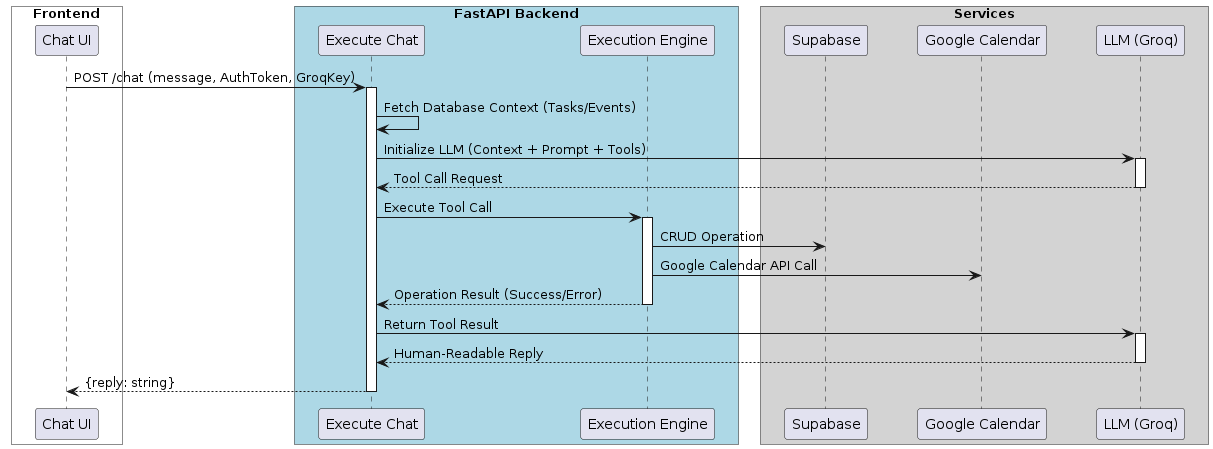

The diagram above was rendered by PlantUML. Its source (embedded in the PNG):
@startuml
skinparam participantPadding 20
skinparam boxPadding 10

box "Frontend" #White
participant "Chat UI" as UI
end box

box "FastAPI Backend" #LightBlue
participant "Execute Chat" as API
participant "Execution Engine" as Engine
end box

box "Services" #LightGray
participant "Supabase" as DB
participant "Google Calendar" as GC
participant "LLM (Groq)" as LLM
end box

UI -> API: POST /chat (message, AuthToken, GroqKey)
activate API

API -> API: Fetch Database Context (Tasks/Events)
API -> LLM: Initialize LLM (Context + Prompt + Tools)
activate LLM
LLM --> API: Tool Call Request
deactivate LLM

API -> Engine: Execute Tool Call
activate Engine
Engine -> DB: CRUD Operation
Engine -> GC: Google Calendar API Call
Engine --> API: Operation Result (Success/Error)
deactivate Engine

API -> LLM: Return Tool Result
activate LLM
LLM --> API: Human-Readable Reply
deactivate LLM

API --> UI: {reply: string}
deactivate API

@enduml